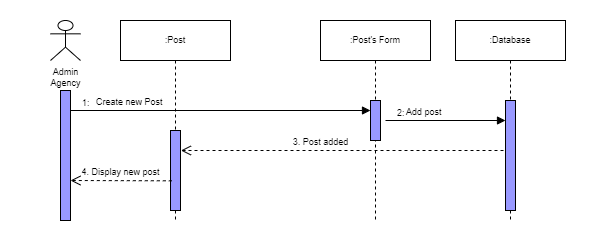

The diagram above was exported from draw.io. Its source (the exported page's mxGraphModel, read from the mxfile embedded in the PNG):
<mxGraphModel dx="782" dy="428" grid="1" gridSize="10" guides="1" tooltips="1" connect="1" arrows="1" fold="1" page="1" pageScale="1" pageWidth="850" pageHeight="1100" math="0" shadow="0">
  <root>
    <mxCell id="0" />
    <mxCell id="1" parent="0" />
    <mxCell id="_iH14XuXM84n6FSB5sMW-1" value="" style="rounded=0;whiteSpace=wrap;html=1;strokeColor=none;" parent="1" vertex="1">
      <mxGeometry x="50" y="20" width="610" height="240" as="geometry" />
    </mxCell>
    <mxCell id="dSSrOPY1UPA4tlnrgV7k-1" value="Admin&lt;br&gt;Agency" style="shape=umlActor;verticalLabelPosition=bottom;verticalAlign=top;html=1;rounded=0;shadow=0;glass=0;sketch=0;strokeColor=#000000;fillColor=none;fontSize=9;" parent="1" vertex="1">
      <mxGeometry x="100" y="40" width="30" height="40" as="geometry" />
    </mxCell>
    <mxCell id="dSSrOPY1UPA4tlnrgV7k-4" value=":Post" style="shape=umlLifeline;perimeter=lifelinePerimeter;whiteSpace=wrap;html=1;container=1;collapsible=0;recursiveResize=0;outlineConnect=0;shadow=0;sketch=0;fontSize=9;" parent="1" vertex="1">
      <mxGeometry x="170" y="40" width="110" height="200" as="geometry" />
    </mxCell>
    <mxCell id="dSSrOPY1UPA4tlnrgV7k-62" value="" style="html=1;points=[];perimeter=orthogonalPerimeter;fontSize=9;fillColor=#9999FF;" parent="dSSrOPY1UPA4tlnrgV7k-4" vertex="1">
      <mxGeometry x="50" y="110" width="10" height="80" as="geometry" />
    </mxCell>
    <mxCell id="dSSrOPY1UPA4tlnrgV7k-8" value=":Post's Form" style="shape=umlLifeline;perimeter=lifelinePerimeter;whiteSpace=wrap;html=1;container=1;collapsible=0;recursiveResize=0;outlineConnect=0;shadow=0;sketch=0;fontSize=9;" parent="1" vertex="1">
      <mxGeometry x="370" y="40" width="110" height="200" as="geometry" />
    </mxCell>
    <mxCell id="dSSrOPY1UPA4tlnrgV7k-9" value="" style="html=1;points=[];perimeter=orthogonalPerimeter;rounded=0;shadow=0;glass=0;sketch=0;strokeColor=#000000;fillColor=#9999FF;fontSize=9;" parent="dSSrOPY1UPA4tlnrgV7k-8" vertex="1">
      <mxGeometry x="50" y="80" width="10" height="40" as="geometry" />
    </mxCell>
    <mxCell id="D_7xtTPXJT5HffWo0L3p-1" value="3. Post added" style="html=1;verticalAlign=bottom;endArrow=open;dashed=1;endSize=8;rounded=0;fontSize=9;exitX=-0.2;exitY=0.344;exitDx=0;exitDy=0;exitPerimeter=0;entryX=1.041;entryY=0.25;entryDx=0;entryDy=0;entryPerimeter=0;" parent="dSSrOPY1UPA4tlnrgV7k-8" target="dSSrOPY1UPA4tlnrgV7k-62" edge="1">
      <mxGeometry x="0.1346" relative="1" as="geometry">
        <mxPoint x="182.99999999999977" y="129.99999999999994" as="sourcePoint" />
        <mxPoint x="60" y="129.99999999999994" as="targetPoint" />
        <mxPoint as="offset" />
      </mxGeometry>
    </mxCell>
    <mxCell id="dSSrOPY1UPA4tlnrgV7k-10" value=":Database" style="shape=umlLifeline;perimeter=lifelinePerimeter;whiteSpace=wrap;html=1;container=1;collapsible=0;recursiveResize=0;outlineConnect=0;shadow=0;sketch=0;fontSize=9;" parent="1" vertex="1">
      <mxGeometry x="505" y="40" width="110" height="200" as="geometry" />
    </mxCell>
    <mxCell id="dSSrOPY1UPA4tlnrgV7k-11" value="" style="html=1;points=[];perimeter=orthogonalPerimeter;rounded=0;shadow=0;glass=0;sketch=0;strokeColor=#000000;fillColor=#9999FF;fontSize=9;" parent="dSSrOPY1UPA4tlnrgV7k-10" vertex="1">
      <mxGeometry x="50" y="80" width="10" height="110" as="geometry" />
    </mxCell>
    <mxCell id="dSSrOPY1UPA4tlnrgV7k-33" value="Add post" style="endArrow=block;endFill=1;html=1;edgeStyle=orthogonalEdgeStyle;align=left;verticalAlign=top;rounded=0;fontSize=9;" parent="dSSrOPY1UPA4tlnrgV7k-10" edge="1">
      <mxGeometry x="-0.6818" y="20" relative="1" as="geometry">
        <mxPoint x="-70" y="100" as="sourcePoint" />
        <mxPoint x="50" y="100" as="targetPoint" />
        <mxPoint as="offset" />
      </mxGeometry>
    </mxCell>
    <mxCell id="dSSrOPY1UPA4tlnrgV7k-34" value="2:" style="edgeLabel;resizable=0;html=1;align=left;verticalAlign=bottom;fontSize=9;" parent="dSSrOPY1UPA4tlnrgV7k-33" connectable="0" vertex="1">
      <mxGeometry x="-1" relative="1" as="geometry">
        <mxPoint x="10" as="offset" />
      </mxGeometry>
    </mxCell>
    <mxCell id="dSSrOPY1UPA4tlnrgV7k-31" value="Create new Post" style="endArrow=block;endFill=1;html=1;edgeStyle=orthogonalEdgeStyle;align=left;verticalAlign=top;rounded=0;fontSize=9;" parent="1" edge="1">
      <mxGeometry x="-0.8379" y="20" relative="1" as="geometry">
        <mxPoint x="120" y="130" as="sourcePoint" />
        <mxPoint x="420" y="130" as="targetPoint" />
        <mxPoint as="offset" />
      </mxGeometry>
    </mxCell>
    <mxCell id="dSSrOPY1UPA4tlnrgV7k-32" value="1:" style="edgeLabel;resizable=0;html=1;align=left;verticalAlign=bottom;fontSize=9;" parent="dSSrOPY1UPA4tlnrgV7k-31" connectable="0" vertex="1">
      <mxGeometry x="-1" relative="1" as="geometry">
        <mxPoint x="10" as="offset" />
      </mxGeometry>
    </mxCell>
    <mxCell id="dSSrOPY1UPA4tlnrgV7k-37" value="4. Display new post" style="html=1;verticalAlign=bottom;endArrow=open;dashed=1;endSize=8;rounded=0;fontSize=9;exitX=0.131;exitY=0.629;exitDx=0;exitDy=0;exitPerimeter=0;" parent="1" source="dSSrOPY1UPA4tlnrgV7k-62" edge="1">
      <mxGeometry relative="1" as="geometry">
        <mxPoint x="200" y="200" as="sourcePoint" />
        <mxPoint x="120" y="200" as="targetPoint" />
      </mxGeometry>
    </mxCell>
    <mxCell id="dSSrOPY1UPA4tlnrgV7k-2" value="" style="html=1;points=[];perimeter=orthogonalPerimeter;rounded=0;shadow=0;glass=0;sketch=0;strokeColor=#000000;fillColor=#9999FF;fontSize=9;" parent="1" vertex="1">
      <mxGeometry x="110" y="110" width="10" height="130" as="geometry" />
    </mxCell>
  </root>
</mxGraphModel>